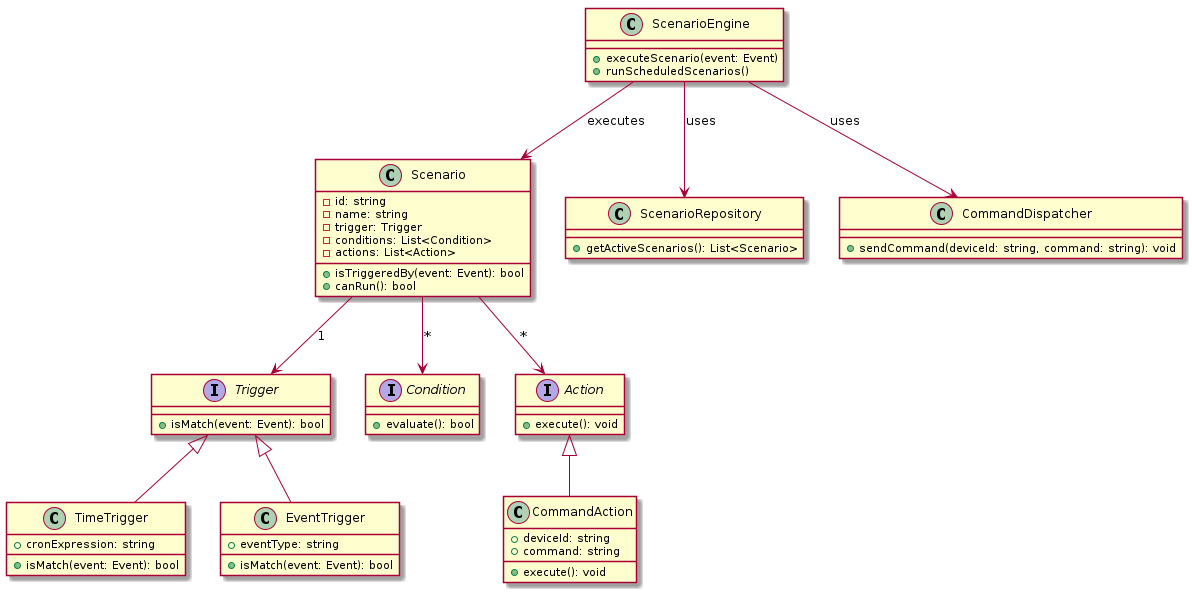

The diagram above was rendered by PlantUML. Its source (embedded in the PNG):
@startuml
class ScenarioEngine {
  +executeScenario(event: Event)
  +runScheduledScenarios()
}

class Scenario {
  -id: string
  -name: string
  -trigger: Trigger
  -conditions: List<Condition>
  -actions: List<Action>
  +isTriggeredBy(event: Event): bool
  +canRun(): bool
}

interface Trigger {
  +isMatch(event: Event): bool
}

class TimeTrigger {
  +cronExpression: string
  +isMatch(event: Event): bool
}

class EventTrigger {
  +eventType: string
  +isMatch(event: Event): bool
}

interface Condition {
  +evaluate(): bool
}

interface Action {
  +execute(): void
}

class CommandAction {
  +deviceId: string
  +command: string
  +execute(): void
}

class ScenarioRepository {
  +getActiveScenarios(): List<Scenario>
}

class CommandDispatcher {
  +sendCommand(deviceId: string, command: string): void
}

ScenarioEngine --> ScenarioRepository : uses
ScenarioEngine --> CommandDispatcher : uses
ScenarioEngine --> Scenario : executes

Scenario --> Trigger : 1
Scenario --> Condition : *
Scenario --> Action : *

Trigger <|-- TimeTrigger
Trigger <|-- EventTrigger
Action <|-- CommandAction
@enduml